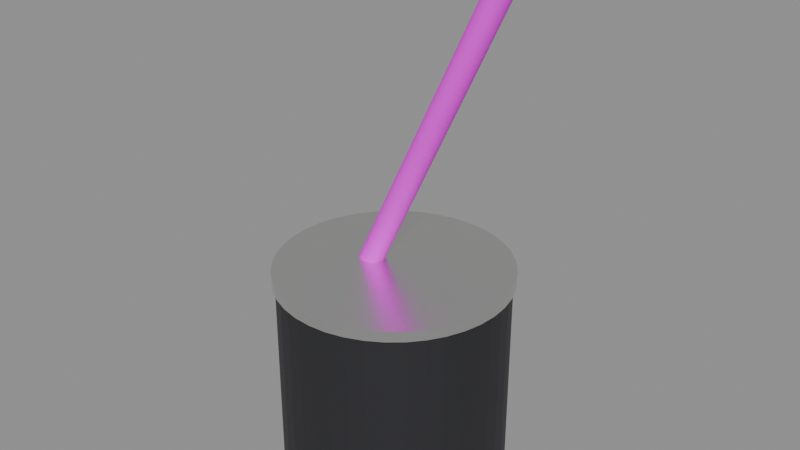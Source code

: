 # Source: nova-bucket-set.blend  (saved by Blender 5.1.30; exported with 4.5.12 LTS)
import bpy
from mathutils import Matrix  # noqa: F401  (used for matrix-valued properties, if any)

bpy.ops.wm.read_factory_settings(use_empty=True)
scene = bpy.context.scene
scene.name = 'Scene'

# ---- images (referenced by path relative to the original .blend; pixels are not part of the script)
import os
ASSET_DIR = os.environ.get("B2B_ASSET_DIR", "")  # directory of the original .blend (textures are referenced by path, not embedded)
HERE = os.path.dirname(os.path.abspath(__file__))  # packed textures are extracted next to this script under _unpacked/

def load_image(name, relpath, width, height, colorspace="sRGB"):
    """Load a texture the original file referenced (path relative to the .blend, or extracted next to this script)."""
    p = next((c for c in (os.path.join(HERE, relpath), os.path.join(ASSET_DIR, relpath)) if relpath and os.path.exists(c)), "")
    if p:
        img = bpy.data.images.load(p, check_existing=True)
        img.name = name
    else:  # same state as the original file: an image datablock whose file is absent (Cycles renders it pink)
        img = bpy.data.images.new(name, width, height)
        img.source = "FILE"
        img.filepath = "//" + (relpath or name)
    img.colorspace_settings.name = colorspace
    return img
img_espe_jpg = load_image('espe.jpg', 'espe.jpg', 1024, 1024, 'sRGB')

# ---- materials (node trees are filled in below, after node groups)
mat_slot_heater_black = bpy.data.materials.new('slot:heater_black')
mat_slot_metal = bpy.data.materials.new('slot:metal')
mat_slot_bench_wood = bpy.data.materials.new('slot:bench_wood')

# ---- material node trees
mat_slot_heater_black.use_nodes = True; mat_slot_heater_black.node_tree.nodes.clear()
_N = mat_slot_heater_black.node_tree.nodes; _L = mat_slot_heater_black.node_tree.links
n0 = _N.new('ShaderNodeBsdfPrincipled'); n0.name = 'Principled BSDF'; n0.location = (-200, 100)
n0.inputs[0].default_value = (0.03, 0.03, 0.035, 1.0)
n0.inputs[1].default_value = 0.25
n0.inputs[2].default_value = 0.55
n1 = _N.new('ShaderNodeOutputMaterial'); n1.name = 'Material Output'; n1.location = (200, 100)
_L.new(n0.outputs[0], n1.inputs[0])
n1.is_active_output = True
mat_slot_metal.use_nodes = True; mat_slot_metal.node_tree.nodes.clear()
_N = mat_slot_metal.node_tree.nodes; _L = mat_slot_metal.node_tree.links
n0 = _N.new('ShaderNodeBsdfPrincipled'); n0.name = 'Principled BSDF'; n0.location = (-200, 100)
n0.inputs[0].default_value = (0.78, 0.78, 0.77, 1.0)
n0.inputs[1].default_value = 1.0
n0.inputs[2].default_value = 0.32
n1 = _N.new('ShaderNodeOutputMaterial'); n1.name = 'Material Output'; n1.location = (200, 100)
_L.new(n0.outputs[0], n1.inputs[0])
n1.is_active_output = True
mat_slot_bench_wood.use_nodes = True; mat_slot_bench_wood.node_tree.nodes.clear()
_N = mat_slot_bench_wood.node_tree.nodes; _L = mat_slot_bench_wood.node_tree.links
n0 = _N.new('ShaderNodeBsdfPrincipled'); n0.name = 'Principled BSDF'; n0.location = (-200, 100)
n0.inputs[2].default_value = 0.6
n1 = _N.new('ShaderNodeOutputMaterial'); n1.name = 'Material Output'; n1.location = (200, 100)
n2 = _N.new('ShaderNodeTexImage'); n2.name = 'Image Texture'; n2.location = (0, 0)
n2.image = img_espe_jpg
_L.new(n0.outputs[0], n1.inputs[0])
_L.new(n2.outputs[0], n0.inputs[0])
n1.is_active_output = True

# ---- meshes
me_bucket = bpy.data.meshes.new('bucket')
me_bucket.from_pydata([(0.0, 0.105, -0.096), (0.0, 0.101, -0.1), (0.0, 0.101, -0.096), (0.0, 0.101, 0.1), (0.0, 0.105, 0.096), (0.0, 0.101, 0.096), (0.0158, 0.09974, -0.1), (0.01643, 0.1037, -0.096), (0.0158, 0.09974, -0.096), (0.0158, 0.09974, 0.1), (0.01643, 0.1037, 0.096), (0.0158, 0.09974, 0.096), (0.03121, 0.09604, -0.1), (0.03245, 0.09986, -0.096), (0.03121, 0.09604, -0.096), (0.03121, 0.09604, 0.1), (0.03245, 0.09986, 0.096), (0.03121, 0.09604, 0.096), (0.04585, 0.08998, -0.1), (0.04767, 0.09356, -0.096), (0.04585, 0.08998, -0.096), (0.04585, 0.08998, 0.1), (0.04767, 0.09356, 0.096), (0.04585, 0.08998, 0.096), (0.05936, 0.0817, -0.1), (0.06172, 0.08495, -0.096), (0.05936, 0.0817, -0.096), (0.05936, 0.0817, 0.1), (0.06172, 0.08495, 0.096), (0.05936, 0.0817, 0.096), (0.07141, 0.07141, -0.1), (0.07425, 0.07425, -0.096), (0.07141, 0.07141, -0.096), (0.07141, 0.07141, 0.1), (0.07425, 0.07425, 0.096), (0.07141, 0.07141, 0.096), (0.0817, 0.05936, -0.1), (0.08495, 0.06172, -0.096), (0.0817, 0.05936, -0.096), (0.0817, 0.05936, 0.1), (0.08495, 0.06172, 0.096), (0.0817, 0.05936, 0.096), (0.08998, 0.04585, -0.1), (0.09356, 0.04767, -0.096), (0.08998, 0.04585, -0.096), (0.08998, 0.04585, 0.1), (0.09356, 0.04767, 0.096), (0.08998, 0.04585, 0.096), (0.09604, 0.03121, -0.1), (0.09986, 0.03245, -0.096), (0.09604, 0.03121, -0.096), (0.09604, 0.03121, 0.1), (0.09986, 0.03245, 0.096), (0.09604, 0.03121, 0.096), (0.09974, 0.0158, -0.1), (0.1037, 0.01643, -0.096), (0.09974, 0.0158, -0.096), (0.09974, 0.0158, 0.1), (0.1037, 0.01643, 0.096), (0.09974, 0.0158, 0.096), (0.101, 0.0, -0.1), (0.105, 0.0, -0.096), (0.101, 0.0, -0.096), (0.101, 0.0, 0.1), (0.105, 0.0, 0.096), (0.101, 0.0, 0.096), (0.09974, -0.0158, -0.1), (0.1037, -0.01643, -0.096), (0.09974, -0.0158, -0.096), (0.09974, -0.0158, 0.1), (0.1037, -0.01643, 0.096), (0.09974, -0.0158, 0.096), (0.09604, -0.03121, -0.1), (0.09986, -0.03245, -0.096), (0.09604, -0.03121, -0.096), (0.09604, -0.03121, 0.1), (0.09986, -0.03245, 0.096), (0.09604, -0.03121, 0.096), (0.08998, -0.04585, -0.1), (0.09356, -0.04767, -0.096), (0.08998, -0.04585, -0.096), (0.08998, -0.04585, 0.1), (0.09356, -0.04767, 0.096), (0.08998, -0.04585, 0.096), (0.0817, -0.05936, -0.1), (0.08495, -0.06172, -0.096), (0.0817, -0.05936, -0.096), (0.0817, -0.05936, 0.1), (0.08495, -0.06172, 0.096), (0.0817, -0.05936, 0.096), (0.07141, -0.07141, -0.1), (0.07425, -0.07425, -0.096), (0.07141, -0.07141, -0.096), (0.07141, -0.07141, 0.1), (0.07425, -0.07425, 0.096), (0.07141, -0.07141, 0.096), (0.05936, -0.0817, -0.1), (0.06172, -0.08495, -0.096), (0.05936, -0.0817, -0.096), (0.05936, -0.0817, 0.1), (0.06172, -0.08495, 0.096), (0.05936, -0.0817, 0.096), (0.04585, -0.08998, -0.1), (0.04767, -0.09356, -0.096), (0.04585, -0.08998, -0.096), (0.04585, -0.08998, 0.1), (0.04767, -0.09356, 0.096), (0.04585, -0.08998, 0.096), (0.03121, -0.09604, -0.1), (0.03245, -0.09986, -0.096), (0.03121, -0.09604, -0.096), (0.03121, -0.09604, 0.1), (0.03245, -0.09986, 0.096), (0.03121, -0.09604, 0.096), (0.0158, -0.09974, -0.1), (0.01643, -0.1037, -0.096), (0.0158, -0.09974, -0.096), (0.0158, -0.09974, 0.1), (0.01643, -0.1037, 0.096), (0.0158, -0.09974, 0.096), (0.0, -0.101, -0.1), (0.0, -0.105, -0.096), (0.0, -0.101, -0.096), (0.0, -0.101, 0.1), (0.0, -0.105, 0.096), (0.0, -0.101, 0.096), (-0.0158, -0.09974, -0.1), (-0.01643, -0.1037, -0.096), (-0.0158, -0.09974, -0.096), (-0.0158, -0.09974, 0.1), (-0.01643, -0.1037, 0.096), (-0.0158, -0.09974, 0.096), (-0.03121, -0.09604, -0.1), (-0.03245, -0.09986, -0.096), (-0.03121, -0.09604, -0.096), (-0.03121, -0.09604, 0.1), (-0.03245, -0.09986, 0.096), (-0.03121, -0.09604, 0.096), (-0.04585, -0.08998, -0.1), (-0.04767, -0.09356, -0.096), (-0.04585, -0.08998, -0.096), (-0.04585, -0.08998, 0.1), (-0.04767, -0.09356, 0.096), (-0.04585, -0.08998, 0.096), (-0.05936, -0.0817, -0.1), (-0.06172, -0.08495, -0.096), (-0.05936, -0.0817, -0.096), (-0.05936, -0.0817, 0.1), (-0.06172, -0.08495, 0.096), (-0.05936, -0.0817, 0.096), (-0.07141, -0.07141, -0.1), (-0.07425, -0.07425, -0.096), (-0.07141, -0.07141, -0.096), (-0.07141, -0.07141, 0.1), (-0.07425, -0.07425, 0.096), (-0.07141, -0.07141, 0.096), (-0.0817, -0.05936, -0.1), (-0.08495, -0.06172, -0.096), (-0.0817, -0.05936, -0.096), (-0.0817, -0.05936, 0.1), (-0.08495, -0.06172, 0.096), (-0.0817, -0.05936, 0.096), (-0.08998, -0.04585, -0.1), (-0.09356, -0.04767, -0.096), (-0.08998, -0.04585, -0.096), (-0.08998, -0.04585, 0.1), (-0.09356, -0.04767, 0.096), (-0.08998, -0.04585, 0.096), (-0.09604, -0.03121, -0.1), (-0.09986, -0.03245, -0.096), (-0.09604, -0.03121, -0.096), (-0.09604, -0.03121, 0.1), (-0.09986, -0.03245, 0.096), (-0.09604, -0.03121, 0.096), (-0.09974, -0.0158, -0.1), (-0.1037, -0.01643, -0.096), (-0.09974, -0.0158, -0.096), (-0.09974, -0.0158, 0.1), (-0.1037, -0.01643, 0.096), (-0.09974, -0.0158, 0.096), (-0.101, 0.0, -0.1), (-0.105, 0.0, -0.096), (-0.101, 0.0, -0.096), (-0.101, 0.0, 0.1), (-0.105, 0.0, 0.096), (-0.101, 0.0, 0.096), (-0.09974, 0.0158, -0.1), (-0.1037, 0.01643, -0.096), (-0.09974, 0.0158, -0.096), (-0.09974, 0.0158, 0.1), (-0.1037, 0.01643, 0.096), (-0.09974, 0.0158, 0.096), (-0.09604, 0.03121, -0.1), (-0.09986, 0.03245, -0.096), (-0.09604, 0.03121, -0.096), (-0.09604, 0.03121, 0.1), (-0.09986, 0.03245, 0.096), (-0.09604, 0.03121, 0.096), (-0.08998, 0.04585, -0.1), (-0.09356, 0.04767, -0.096), (-0.08998, 0.04585, -0.096), (-0.08998, 0.04585, 0.1), (-0.09356, 0.04767, 0.096), (-0.08998, 0.04585, 0.096), (-0.0817, 0.05936, -0.1), (-0.08495, 0.06172, -0.096), (-0.0817, 0.05936, -0.096), (-0.0817, 0.05936, 0.1), (-0.08495, 0.06172, 0.096), (-0.0817, 0.05936, 0.096), (-0.07141, 0.07141, -0.1), (-0.07425, 0.07425, -0.096), (-0.07141, 0.07141, -0.096), (-0.07141, 0.07141, 0.1), (-0.07425, 0.07425, 0.096), (-0.07141, 0.07141, 0.096), (-0.05936, 0.0817, -0.1), (-0.06172, 0.08495, -0.096), (-0.05936, 0.0817, -0.096), (-0.05936, 0.0817, 0.1), (-0.06172, 0.08495, 0.096), (-0.05936, 0.0817, 0.096), (-0.04585, 0.08998, -0.1), (-0.04767, 0.09356, -0.096), (-0.04585, 0.08998, -0.096), (-0.04585, 0.08998, 0.1), (-0.04767, 0.09356, 0.096), (-0.04585, 0.08998, 0.096), (-0.03121, 0.09604, -0.1), (-0.03245, 0.09986, -0.096), (-0.03121, 0.09604, -0.096), (-0.03121, 0.09604, 0.1), (-0.03245, 0.09986, 0.096), (-0.03121, 0.09604, 0.096), (-0.0158, 0.09974, -0.1), (-0.01643, 0.1037, -0.096), (-0.0158, 0.09974, -0.096), (-0.0158, 0.09974, 0.1), (-0.01643, 0.1037, 0.096), (-0.0158, 0.09974, 0.096)], [], [(116, 122, 120, 114), (64, 58, 59, 65), (124, 118, 119, 125), (56, 62, 60, 54), (119, 113, 111, 117), (55, 61, 62, 56), (118, 112, 113, 119), (59, 53, 51, 57), (110, 116, 114, 108), (58, 52, 53, 59), (109, 115, 116, 110), (50, 56, 54, 48), (113, 107, 105, 111), (49, 55, 56, 50), (112, 106, 107, 113), (53, 47, 45, 51), (104, 110, 108, 102), (52, 46, 47, 53), (103, 109, 110, 104), (44, 50, 48, 42), (107, 101, 99, 105), (43, 49, 50, 44), (106, 100, 101, 107), (47, 41, 39, 45), (98, 104, 102, 96), (46, 40, 41, 47), (97, 103, 104, 98), (38, 44, 42, 36), (101, 95, 93, 99), (37, 43, 44, 38), (100, 94, 95, 101), (41, 35, 33, 39), (92, 98, 96, 90), (40, 34, 35, 41), (91, 97, 98, 92), (32, 38, 36, 30), (95, 89, 87, 93), (31, 37, 38, 32), (94, 88, 89, 95), (35, 29, 27, 33), (86, 92, 90, 84), (34, 28, 29, 35), (85, 91, 92, 86), (26, 32, 30, 24), (89, 83, 81, 87), (25, 31, 32, 26), (88, 82, 83, 89), (29, 23, 21, 27), (80, 86, 84, 78), (28, 22, 23, 29), (79, 85, 86, 80), (20, 26, 24, 18), (83, 77, 75, 81), (19, 25, 26, 20), (82, 76, 77, 83), (23, 17, 15, 21), (74, 80, 78, 72), (22, 16, 17, 23), (73, 79, 80, 74), (14, 20, 18, 12), (77, 71, 69, 75), (13, 19, 20, 14), (76, 70, 71, 77), (17, 11, 9, 15), (68, 74, 72, 66), (16, 10, 11, 17), (67, 73, 74, 68), (8, 14, 12, 6), (71, 65, 63, 69), (7, 13, 14, 8), (70, 64, 65, 71), (11, 5, 3, 9), (62, 68, 66, 60), (10, 4, 5, 11), (61, 67, 68, 62), (2, 8, 6, 1), (0, 7, 8, 2), (115, 121, 122, 116), (65, 59, 57, 63), (125, 119, 117, 123), (121, 127, 128, 122), (122, 128, 126, 120), (130, 124, 125, 131), (131, 125, 123, 129), (127, 133, 134, 128), (128, 134, 132, 126), (136, 130, 131, 137), (137, 131, 129, 135), (133, 139, 140, 134), (134, 140, 138, 132), (142, 136, 137, 143), (143, 137, 135, 141), (139, 145, 146, 140), (140, 146, 144, 138), (148, 142, 143, 149), (149, 143, 141, 147), (145, 151, 152, 146), (146, 152, 150, 144), (154, 148, 149, 155), (155, 149, 147, 153), (151, 157, 158, 152), (152, 158, 156, 150), (160, 154, 155, 161), (161, 155, 153, 159), (157, 163, 164, 158), (158, 164, 162, 156), (166, 160, 161, 167), (167, 161, 159, 165), (163, 169, 170, 164), (164, 170, 168, 162), (172, 166, 167, 173), (173, 167, 165, 171), (169, 175, 176, 170), (170, 176, 174, 168), (178, 172, 173, 179), (179, 173, 171, 177), (175, 181, 182, 176), (176, 182, 180, 174), (184, 178, 179, 185), (185, 179, 177, 183), (181, 187, 188, 182), (182, 188, 186, 180), (190, 184, 185, 191), (191, 185, 183, 189), (187, 193, 194, 188), (188, 194, 192, 186), (196, 190, 191, 197), (197, 191, 189, 195), (193, 199, 200, 194), (194, 200, 198, 192), (202, 196, 197, 203), (203, 197, 195, 201), (199, 205, 206, 200), (200, 206, 204, 198), (208, 202, 203, 209), (209, 203, 201, 207), (205, 211, 212, 206), (206, 212, 210, 204), (214, 208, 209, 215), (215, 209, 207, 213), (211, 217, 218, 212), (212, 218, 216, 210), (220, 214, 215, 221), (221, 215, 213, 219), (217, 223, 224, 218), (218, 224, 222, 216), (226, 220, 221, 227), (227, 221, 219, 225), (223, 229, 230, 224), (224, 230, 228, 222), (232, 226, 227, 233), (233, 227, 225, 231), (229, 235, 236, 230), (230, 236, 234, 228), (238, 232, 233, 239), (239, 233, 231, 237), (235, 0, 2, 236), (236, 2, 1, 234), (4, 238, 239, 5), (5, 239, 237, 3), (1, 6, 12, 18, 24, 30, 36, 42, 48, 54, 60, 66, 72, 78, 84, 90, 96, 102, 108, 114, 120, 126, 132, 138, 144, 150, 156, 162, 168, 174, 180, 186, 192, 198, 204, 210, 216, 222, 228, 234), (0, 4, 10, 7), (235, 238, 4, 0), (9, 3, 237, 231, 225, 219, 213, 207, 201, 195, 189, 183, 177, 171, 165, 159, 153, 147, 141, 135, 129, 123, 117, 111, 105, 99, 93, 87, 81, 75, 69, 63, 57, 51, 45, 39, 33, 27, 21, 15), (7, 10, 16, 13), (13, 16, 22, 19), (19, 22, 28, 25), (25, 28, 34, 31), (31, 34, 40, 37), (37, 40, 46, 43), (43, 46, 52, 49), (49, 52, 58, 55), (55, 58, 64, 61), (61, 64, 70, 67), (67, 70, 76, 73), (73, 76, 82, 79), (79, 82, 88, 85), (85, 88, 94, 91), (91, 94, 100, 97), (97, 100, 106, 103), (103, 106, 112, 109), (109, 112, 118, 115), (115, 118, 124, 121), (121, 124, 130, 127), (127, 130, 136, 133), (133, 136, 142, 139), (139, 142, 148, 145), (145, 148, 154, 151), (151, 154, 160, 157), (157, 160, 166, 163), (163, 166, 172, 169), (169, 172, 178, 175), (175, 178, 184, 181), (181, 184, 190, 187), (187, 190, 196, 193), (193, 196, 202, 199), (199, 202, 208, 205), (205, 208, 214, 211), (211, 214, 220, 217), (217, 220, 226, 223), (223, 226, 232, 229), (229, 232, 238, 235)])
_uv = me_bucket.uv_layers.new(name='Float2')
_uv.uv.foreach_set('vector', [0.0158, -0.096, 0.0, -0.096, 0.0, -0.1, 0.0158, -0.1, 0.105, 0.0, 0.1037, 0.01643, 0.09974, 0.0158, 0.101, 0.0, 0.0, -0.105, 0.01643, -0.1037, 0.0158, -0.09974, 0.0, -0.101, 0.0158, -0.096, 0.0, -0.096, 0.0, -0.1, 0.0158, -0.1, 0.0158, 0.096, 0.03121, 0.096, 0.03121, 0.1, 0.0158, 0.1, 0.1037, 0.01643, 0.105, 0.0, 0.101, 0.0, 0.09974, 0.0158, 0.01643, -0.1037, 0.03245, -0.09986, 0.03121, -0.09604, 0.0158, -0.09974, 0.0158, 0.096, 0.03121, 0.096, 0.03121, 0.1, 0.0158, 0.1, 0.03121, -0.096, 0.0158, -0.096, 0.0158, -0.1, 0.03121, -0.1, 0.1037, 0.01643, 0.09986, 0.03245, 0.09604, 0.03121, 0.09974, 0.0158, 0.03245, -0.09986, 0.01643, -0.1037, 0.0158, -0.09974, 0.03121, -0.09604, 0.03121, -0.096, 0.0158, -0.096, 0.0158, -0.1, 0.03121, -0.1, 0.03121, 0.096, 0.04585, 0.096, 0.04585, 0.1, 0.03121, 0.1, 0.09986, 0.03245, 0.1037, 0.01643, 0.09974, 0.0158, 0.09604, 0.03121, 0.03245, -0.09986, 0.04767, -0.09356, 0.04585, -0.08998, 0.03121, -0.09604, 0.03121, 0.096, 0.04585, 0.096, 0.04585, 0.1, 0.03121, 0.1, 0.04585, -0.096, 0.03121, -0.096, 0.03121, -0.1, 0.04585, -0.1, 0.09986, 0.03245, 0.09356, 0.04767, 0.08998, 0.04585, 0.09604, 0.03121, 0.04767, -0.09356, 0.03245, -0.09986, 0.03121, -0.09604, 0.04585, -0.08998, 0.04585, -0.096, 0.03121, -0.096, 0.03121, -0.1, 0.04585, -0.1, 0.04585, 0.096, 0.05936, 0.096, 0.05936, 0.1, 0.04585, 0.1, 0.09356, 0.04767, 0.09986, 0.03245, 0.09604, 0.03121, 0.08998, 0.04585, 0.04767, -0.09356, 0.06172, -0.08495, 0.05936, -0.0817, 0.04585, -0.08998, 0.04585, 0.096, 0.05936, 0.096, 0.05936, 0.1, 0.04585, 0.1, 0.05936, -0.096, 0.04585, -0.096, 0.04585, -0.1, 0.05936, -0.1, 0.09356, 0.04767, 0.08495, 0.06172, 0.0817, 0.05936, 0.08998, 0.04585, 0.06172, -0.08495, 0.04767, -0.09356, 0.04585, -0.08998, 0.05936, -0.0817, 0.05936, -0.096, 0.04585, -0.096, 0.04585, -0.1, 0.05936, -0.1, 0.05936, 0.096, 0.07141, 0.096, 0.07141, 0.1, 0.05936, 0.1, 0.08495, 0.06172, 0.09356, 0.04767, 0.08998, 0.04585, 0.0817, 0.05936, 0.06172, -0.08495, 0.07425, -0.07425, 0.07141, -0.07141, 0.05936, -0.0817, 0.05936, 0.096, 0.07141, 0.096, 0.07141, 0.1, 0.05936, 0.1, 0.07141, -0.096, 0.05936, -0.096, 0.05936, -0.1, 0.07141, -0.1, 0.08495, 0.06172, 0.07425, 0.07425, 0.07141, 0.07141, 0.0817, 0.05936, 0.07425, -0.07425, 0.06172, -0.08495, 0.05936, -0.0817, 0.07141, -0.07141, 0.07141, -0.096, 0.05936, -0.096, 0.05936, -0.1, 0.07141, -0.1, -0.07141, 0.096, -0.05936, 0.096, -0.05936, 0.1, -0.07141, 0.1, 0.07425, 0.07425, 0.08495, 0.06172, 0.0817, 0.05936, 0.07141, 0.07141, 0.07425, -0.07425, 0.08495, -0.06172, 0.0817, -0.05936, 0.07141, -0.07141, 0.07141, 0.096, 0.05936, 0.096, 0.05936, 0.1, 0.07141, 0.1, -0.05936, -0.096, -0.07141, -0.096, -0.07141, -0.1, -0.05936, -0.1, 0.07425, 0.07425, 0.06172, 0.08495, 0.05936, 0.0817, 0.07141, 0.07141, 0.08495, -0.06172, 0.07425, -0.07425, 0.07141, -0.07141, 0.0817, -0.05936, 0.05936, -0.096, 0.07141, -0.096, 0.07141, -0.1, 0.05936, -0.1, -0.05936, 0.096, -0.04585, 0.096, -0.04585, 0.1, -0.05936, 0.1, 0.06172, 0.08495, 0.07425, 0.07425, 0.07141, 0.07141, 0.05936, 0.0817, 0.08495, -0.06172, 0.09356, -0.04767, 0.08998, -0.04585, 0.0817, -0.05936, 0.05936, 0.096, 0.04585, 0.096, 0.04585, 0.1, 0.05936, 0.1, -0.04585, -0.096, -0.05936, -0.096, -0.05936, -0.1, -0.04585, -0.1, 0.06172, 0.08495, 0.04767, 0.09356, 0.04585, 0.08998, 0.05936, 0.0817, 0.09356, -0.04767, 0.08495, -0.06172, 0.0817, -0.05936, 0.08998, -0.04585, 0.04585, -0.096, 0.05936, -0.096, 0.05936, -0.1, 0.04585, -0.1, -0.04585, 0.096, -0.03121, 0.096, -0.03121, 0.1, -0.04585, 0.1, 0.04767, 0.09356, 0.06172, 0.08495, 0.05936, 0.0817, 0.04585, 0.08998, 0.09356, -0.04767, 0.09986, -0.03245, 0.09604, -0.03121, 0.08998, -0.04585, 0.04585, 0.096, 0.03121, 0.096, 0.03121, 0.1, 0.04585, 0.1, -0.03121, -0.096, -0.04585, -0.096, -0.04585, -0.1, -0.03121, -0.1, 0.04767, 0.09356, 0.03245, 0.09986, 0.03121, 0.09604, 0.04585, 0.08998, 0.09986, -0.03245, 0.09356, -0.04767, 0.08998, -0.04585, 0.09604, -0.03121, 0.03121, -0.096, 0.04585, -0.096, 0.04585, -0.1, 0.03121, -0.1, -0.03121, 0.096, -0.0158, 0.096, -0.0158, 0.1, -0.03121, 0.1, 0.03245, 0.09986, 0.04767, 0.09356, 0.04585, 0.08998, 0.03121, 0.09604, 0.09986, -0.03245, 0.1037, -0.01643, 0.09974, -0.0158, 0.09604, -0.03121, 0.03121, 0.096, 0.0158, 0.096, 0.0158, 0.1, 0.03121, 0.1, -0.0158, -0.096, -0.03121, -0.096, -0.03121, -0.1, -0.0158, -0.1, 0.03245, 0.09986, 0.01643, 0.1037, 0.0158, 0.09974, 0.03121, 0.09604, 0.1037, -0.01643, 0.09986, -0.03245, 0.09604, -0.03121, 0.09974, -0.0158, 0.0158, -0.096, 0.03121, -0.096, 0.03121, -0.1, 0.0158, -0.1, -0.0158, 0.096, 0.0, 0.096, 0.0, 0.1, -0.0158, 0.1, 0.01643, 0.1037, 0.03245, 0.09986, 0.03121, 0.09604, 0.0158, 0.09974, 0.1037, -0.01643, 0.105, 0.0, 0.101, 0.0, 0.09974, -0.0158, 0.0158, 0.096, 0.0, 0.096, 0.0, 0.1, 0.0158, 0.1, 0.0, -0.096, -0.0158, -0.096, -0.0158, -0.1, 0.0, -0.1, 0.01643, 0.1037, 0.0, 0.105, 0.0, 0.101, 0.0158, 0.09974, 0.105, 0.0, 0.1037, -0.01643, 0.09974, -0.0158, 0.101, 0.0, 0.0, -0.096, 0.0158, -0.096, 0.0158, -0.1, 0.0, -0.1, 0.0, 0.105, 0.01643, 0.1037, 0.0158, 0.09974, 0.0, 0.101, 0.01643, -0.1037, 0.0, -0.105, 0.0, -0.101, 0.0158, -0.09974, 0.0, 0.096, 0.0158, 0.096, 0.0158, 0.1, 0.0, 0.1, 0.0, 0.096, 0.0158, 0.096, 0.0158, 0.1, 0.0, 0.1, 0.0, -0.105, -0.01643, -0.1037, -0.0158, -0.09974, 0.0, -0.101, 0.0, -0.096, -0.0158, -0.096, -0.0158, -0.1, 0.0, -0.1, -0.01643, -0.1037, 0.0, -0.105, 0.0, -0.101, -0.0158, -0.09974, -0.0158, 0.096, 0.0, 0.096, 0.0, 0.1, -0.0158, 0.1, -0.01643, -0.1037, -0.03245, -0.09986, -0.03121, -0.09604, -0.0158, -0.09974, -0.0158, -0.096, -0.03121, -0.096, -0.03121, -0.1, -0.0158, -0.1, -0.03245, -0.09986, -0.01643, -0.1037, -0.0158, -0.09974, -0.03121, -0.09604, -0.03121, 0.096, -0.0158, 0.096, -0.0158, 0.1, -0.03121, 0.1, -0.03245, -0.09986, -0.04767, -0.09356, -0.04585, -0.08998, -0.03121, -0.09604, -0.03121, -0.096, -0.04585, -0.096, -0.04585, -0.1, -0.03121, -0.1, -0.04767, -0.09356, -0.03245, -0.09986, -0.03121, -0.09604, -0.04585, -0.08998, -0.04585, 0.096, -0.03121, 0.096, -0.03121, 0.1, -0.04585, 0.1, -0.04767, -0.09356, -0.06172, -0.08495, -0.05936, -0.0817, -0.04585, -0.08998, -0.04585, -0.096, -0.05936, -0.096, -0.05936, -0.1, -0.04585, -0.1, -0.06172, -0.08495, -0.04767, -0.09356, -0.04585, -0.08998, -0.05936, -0.0817, -0.05936, 0.096, -0.04585, 0.096, -0.04585, 0.1, -0.05936, 0.1, -0.06172, -0.08495, -0.07425, -0.07425, -0.07141, -0.07141, -0.05936, -0.0817, -0.05936, -0.096, -0.07141, -0.096, -0.07141, -0.1, -0.05936, -0.1, -0.07425, -0.07425, -0.06172, -0.08495, -0.05936, -0.0817, -0.07141, -0.07141, -0.07141, 0.096, -0.05936, 0.096, -0.05936, 0.1, -0.07141, 0.1, -0.07425, -0.07425, -0.08495, -0.06172, -0.0817, -0.05936, -0.07141, -0.07141, -0.07141, -0.096, -0.05936, -0.096, -0.05936, -0.1, -0.07141, -0.1, -0.08495, -0.06172, -0.07425, -0.07425, -0.07141, -0.07141, -0.0817, -0.05936, -0.05936, 0.096, -0.07141, 0.096, -0.07141, 0.1, -0.05936, 0.1, -0.08495, -0.06172, -0.09356, -0.04767, -0.08998, -0.04585, -0.0817, -0.05936, -0.05936, -0.096, -0.04585, -0.096, -0.04585, -0.1, -0.05936, -0.1, -0.09356, -0.04767, -0.08495, -0.06172, -0.0817, -0.05936, -0.08998, -0.04585, -0.04585, 0.096, -0.05936, 0.096, -0.05936, 0.1, -0.04585, 0.1, -0.09356, -0.04767, -0.09986, -0.03245, -0.09604, -0.03121, -0.08998, -0.04585, -0.04585, -0.096, -0.03121, -0.096, -0.03121, -0.1, -0.04585, -0.1, -0.09986, -0.03245, -0.09356, -0.04767, -0.08998, -0.04585, -0.09604, -0.03121, -0.03121, 0.096, -0.04585, 0.096, -0.04585, 0.1, -0.03121, 0.1, -0.09986, -0.03245, -0.1037, -0.01643, -0.09974, -0.0158, -0.09604, -0.03121, -0.03121, -0.096, -0.0158, -0.096, -0.0158, -0.1, -0.03121, -0.1, -0.1037, -0.01643, -0.09986, -0.03245, -0.09604, -0.03121, -0.09974, -0.0158, -0.0158, 0.096, -0.03121, 0.096, -0.03121, 0.1, -0.0158, 0.1, -0.1037, -0.01643, -0.105, 0.0, -0.101, 0.0, -0.09974, -0.0158, -0.0158, -0.096, 0.0, -0.096, 0.0, -0.1, -0.0158, -0.1, -0.105, 0.0, -0.1037, -0.01643, -0.09974, -0.0158, -0.101, 0.0, 0.0, 0.096, -0.0158, 0.096, -0.0158, 0.1, 0.0, 0.1, -0.105, 0.0, -0.1037, 0.01643, -0.09974, 0.0158, -0.101, 0.0, 0.0, -0.096, 0.0158, -0.096, 0.0158, -0.1, 0.0, -0.1, -0.1037, 0.01643, -0.105, 0.0, -0.101, 0.0, -0.09974, 0.0158, 0.0158, 0.096, 0.0, 0.096, 0.0, 0.1, 0.0158, 0.1, -0.1037, 0.01643, -0.09986, 0.03245, -0.09604, 0.03121, -0.09974, 0.0158, 0.0158, -0.096, 0.03121, -0.096, 0.03121, -0.1, 0.0158, -0.1, -0.09986, 0.03245, -0.1037, 0.01643, -0.09974, 0.0158, -0.09604, 0.03121, 0.03121, 0.096, 0.0158, 0.096, 0.0158, 0.1, 0.03121, 0.1, -0.09986, 0.03245, -0.09356, 0.04767, -0.08998, 0.04585, -0.09604, 0.03121, 0.03121, -0.096, 0.04585, -0.096, 0.04585, -0.1, 0.03121, -0.1, -0.09356, 0.04767, -0.09986, 0.03245, -0.09604, 0.03121, -0.08998, 0.04585, 0.04585, 0.096, 0.03121, 0.096, 0.03121, 0.1, 0.04585, 0.1, -0.09356, 0.04767, -0.08495, 0.06172, -0.0817, 0.05936, -0.08998, 0.04585, 0.04585, -0.096, 0.05936, -0.096, 0.05936, -0.1, 0.04585, -0.1, -0.08495, 0.06172, -0.09356, 0.04767, -0.08998, 0.04585, -0.0817, 0.05936, 0.05936, 0.096, 0.04585, 0.096, 0.04585, 0.1, 0.05936, 0.1, -0.08495, 0.06172, -0.07425, 0.07425, -0.07141, 0.07141, -0.0817, 0.05936, 0.05936, -0.096, 0.07141, -0.096, 0.07141, -0.1, 0.05936, -0.1, -0.07425, 0.07425, -0.08495, 0.06172, -0.0817, 0.05936, -0.07141, 0.07141, 0.07141, 0.096, 0.05936, 0.096, 0.05936, 0.1, 0.07141, 0.1, -0.07425, 0.07425, -0.06172, 0.08495, -0.05936, 0.0817, -0.07141, 0.07141, -0.07141, -0.096, -0.05936, -0.096, -0.05936, -0.1, -0.07141, -0.1, -0.06172, 0.08495, -0.07425, 0.07425, -0.07141, 0.07141, -0.05936, 0.0817, -0.05936, 0.096, -0.07141, 0.096, -0.07141, 0.1, -0.05936, 0.1, -0.06172, 0.08495, -0.04767, 0.09356, -0.04585, 0.08998, -0.05936, 0.0817, -0.05936, -0.096, -0.04585, -0.096, -0.04585, -0.1, -0.05936, -0.1, -0.04767, 0.09356, -0.06172, 0.08495, -0.05936, 0.0817, -0.04585, 0.08998, -0.04585, 0.096, -0.05936, 0.096, -0.05936, 0.1, -0.04585, 0.1, -0.04767, 0.09356, -0.03245, 0.09986, -0.03121, 0.09604, -0.04585, 0.08998, -0.04585, -0.096, -0.03121, -0.096, -0.03121, -0.1, -0.04585, -0.1, -0.03245, 0.09986, -0.04767, 0.09356, -0.04585, 0.08998, -0.03121, 0.09604, -0.03121, 0.096, -0.04585, 0.096, -0.04585, 0.1, -0.03121, 0.1, -0.03245, 0.09986, -0.01643, 0.1037, -0.0158, 0.09974, -0.03121, 0.09604, -0.03121, -0.096, -0.0158, -0.096, -0.0158, -0.1, -0.03121, -0.1, -0.01643, 0.1037, -0.03245, 0.09986, -0.03121, 0.09604, -0.0158, 0.09974, -0.0158, 0.096, -0.03121, 0.096, -0.03121, 0.1, -0.0158, 0.1, -0.01643, 0.1037, 0.0, 0.105, 0.0, 0.101, -0.0158, 0.09974, -0.0158, -0.096, 0.0, -0.096, 0.0, -0.1, -0.0158, -0.1, 0.0, 0.105, -0.01643, 0.1037, -0.0158, 0.09974, 0.0, 0.101, 0.0, 0.096, -0.0158, 0.096, -0.0158, 0.1, 0.0, 0.1, 0.0, 0.101, 0.0158, 0.09974, 0.03121, 0.09604, 0.04585, 0.08998, 0.05936, 0.0817, 0.07141, 0.07141, 0.0817, 0.05936, 0.08998, 0.04585, 0.09604, 0.03121, 0.09974, 0.0158, 0.101, 0.0, 0.09974, -0.0158, 0.09604, -0.03121, 0.08998, -0.04585, 0.0817, -0.05936, 0.07141, -0.07141, 0.05936, -0.0817, 0.04585, -0.08998, 0.03121, -0.09604, 0.0158, -0.09974, 0.0, -0.101, -0.0158, -0.09974, -0.03121, -0.09604, -0.04585, -0.08998, -0.05936, -0.0817, -0.07141, -0.07141, -0.0817, -0.05936, -0.08998, -0.04585, -0.09604, -0.03121, -0.09974, -0.0158, -0.101, 0.0, -0.09974, 0.0158, -0.09604, 0.03121, -0.08998, 0.04585, -0.0817, 0.05936, -0.07141, 0.07141, -0.05936, 0.0817, -0.04585, 0.08998, -0.03121, 0.09604, -0.0158, 0.09974, 0.0, -0.096, 0.0, 0.096, 0.01643, 0.096, 0.01643, -0.096, -0.01643, -0.096, -0.01643, 0.096, 0.0, 0.096, 0.0, -0.096, 0.0158, 0.09974, 0.0, 0.101, -0.0158, 0.09974, -0.03121, 0.09604, -0.04585, 0.08998, -0.05936, 0.0817, -0.07141, 0.07141, -0.0817, 0.05936, -0.08998, 0.04585, -0.09604, 0.03121, -0.09974, 0.0158, -0.101, 0.0, -0.09974, -0.0158, -0.09604, -0.03121, -0.08998, -0.04585, -0.0817, -0.05936, -0.07141, -0.07141, -0.05936, -0.0817, -0.04585, -0.08998, -0.03121, -0.09604, -0.0158, -0.09974, 0.0, -0.101, 0.0158, -0.09974, 0.03121, -0.09604, 0.04585, -0.08998, 0.05936, -0.0817, 0.07141, -0.07141, 0.0817, -0.05936, 0.08998, -0.04585, 0.09604, -0.03121, 0.09974, -0.0158, 0.101, 0.0, 0.09974, 0.0158, 0.09604, 0.03121, 0.08998, 0.04585, 0.0817, 0.05936, 0.07141, 0.07141, 0.05936, 0.0817, 0.04585, 0.08998, 0.03121, 0.09604, 0.01643, -0.096, 0.01643, 0.096, 0.03245, 0.096, 0.03245, -0.096, 0.03245, -0.096, 0.03245, 0.096, 0.04767, 0.096, 0.04767, -0.096, 0.04767, -0.096, 0.04767, 0.096, 0.06172, 0.096, 0.06172, -0.096, 0.06172, -0.096, 0.06172, 0.096, 0.07425, 0.096, 0.07425, -0.096, 0.07425, -0.096, 0.07425, 0.096, 0.06172, 0.096, 0.06172, -0.096, 0.06172, -0.096, 0.06172, 0.096, 0.04767, 0.096, 0.04767, -0.096, 0.04767, -0.096, 0.04767, 0.096, 0.03245, 0.096, 0.03245, -0.096, 0.03245, -0.096, 0.03245, 0.096, 0.01643, 0.096, 0.01643, -0.096, 0.01643, -0.096, 0.01643, 0.096, 0.0, 0.096, 0.0, -0.096, 0.0, -0.096, 0.0, 0.096, -0.01643, 0.096, -0.01643, -0.096, -0.01643, -0.096, -0.01643, 0.096, -0.03245, 0.096, -0.03245, -0.096, -0.03245, -0.096, -0.03245, 0.096, -0.04767, 0.096, -0.04767, -0.096, -0.04767, -0.096, -0.04767, 0.096, -0.06172, 0.096, -0.06172, -0.096, -0.06172, -0.096, -0.06172, 0.096, -0.07425, 0.096, -0.07425, -0.096, 0.07425, -0.096, 0.07425, 0.096, 0.06172, 0.096, 0.06172, -0.096, 0.06172, -0.096, 0.06172, 0.096, 0.04767, 0.096, 0.04767, -0.096, 0.04767, -0.096, 0.04767, 0.096, 0.03245, 0.096, 0.03245, -0.096, 0.03245, -0.096, 0.03245, 0.096, 0.01643, 0.096, 0.01643, -0.096, 0.01643, -0.096, 0.01643, 0.096, 0.0, 0.096, 0.0, -0.096, 0.0, -0.096, 0.0, 0.096, -0.01643, 0.096, -0.01643, -0.096, -0.01643, -0.096, -0.01643, 0.096, -0.03245, 0.096, -0.03245, -0.096, -0.03245, -0.096, -0.03245, 0.096, -0.04767, 0.096, -0.04767, -0.096, -0.04767, -0.096, -0.04767, 0.096, -0.06172, 0.096, -0.06172, -0.096, -0.06172, -0.096, -0.06172, 0.096, -0.07425, 0.096, -0.07425, -0.096, -0.07425, -0.096, -0.07425, 0.096, -0.06172, 0.096, -0.06172, -0.096, -0.06172, -0.096, -0.06172, 0.096, -0.04767, 0.096, -0.04767, -0.096, -0.04767, -0.096, -0.04767, 0.096, -0.03245, 0.096, -0.03245, -0.096, -0.03245, -0.096, -0.03245, 0.096, -0.01643, 0.096, -0.01643, -0.096, -0.01643, -0.096, -0.01643, 0.096, 0.0, 0.096, 0.0, -0.096, 0.0, -0.096, 0.0, 0.096, 0.01643, 0.096, 0.01643, -0.096, 0.01643, -0.096, 0.01643, 0.096, 0.03245, 0.096, 0.03245, -0.096, 0.03245, -0.096, 0.03245, 0.096, 0.04767, 0.096, 0.04767, -0.096, 0.04767, -0.096, 0.04767, 0.096, 0.06172, 0.096, 0.06172, -0.096, 0.06172, -0.096, 0.06172, 0.096, 0.07425, 0.096, 0.07425, -0.096, -0.07425, -0.096, -0.07425, 0.096, -0.06172, 0.096, -0.06172, -0.096, -0.06172, -0.096, -0.06172, 0.096, -0.04767, 0.096, -0.04767, -0.096, -0.04767, -0.096, -0.04767, 0.096, -0.03245, 0.096, -0.03245, -0.096, -0.03245, -0.096, -0.03245, 0.096, -0.01643, 0.096, -0.01643, -0.096])
me_bucket.materials.append(mat_slot_heater_black)
me_bucket.update()
me_bucket_rim = bpy.data.meshes.new('bucket_rim')
me_bucket_rim.from_pydata([(0.0, 0.108, -0.005), (0.0, 0.108, 0.005), (0.01689, 0.1067, -0.005), (0.01689, 0.1067, 0.005), (0.03337, 0.1027, -0.005), (0.03337, 0.1027, 0.005), (0.04903, 0.09623, -0.005), (0.04903, 0.09623, 0.005), (0.06348, 0.08737, -0.005), (0.06348, 0.08737, 0.005), (0.07637, 0.07637, -0.005), (0.07637, 0.07637, 0.005), (0.08737, 0.06348, -0.005), (0.08737, 0.06348, 0.005), (0.09623, 0.04903, -0.005), (0.09623, 0.04903, 0.005), (0.1027, 0.03337, -0.005), (0.1027, 0.03337, 0.005), (0.1067, 0.01689, -0.005), (0.1067, 0.01689, 0.005), (0.108, 0.0, -0.005), (0.108, 0.0, 0.005), (0.1067, -0.01689, -0.005), (0.1067, -0.01689, 0.005), (0.1027, -0.03337, -0.005), (0.1027, -0.03337, 0.005), (0.09623, -0.04903, -0.005), (0.09623, -0.04903, 0.005), (0.08737, -0.06348, -0.005), (0.08737, -0.06348, 0.005), (0.07637, -0.07637, -0.005), (0.07637, -0.07637, 0.005), (0.06348, -0.08737, -0.005), (0.06348, -0.08737, 0.005), (0.04903, -0.09623, -0.005), (0.04903, -0.09623, 0.005), (0.03337, -0.1027, -0.005), (0.03337, -0.1027, 0.005), (0.01689, -0.1067, -0.005), (0.01689, -0.1067, 0.005), (0.0, -0.108, -0.005), (0.0, -0.108, 0.005), (-0.01689, -0.1067, -0.005), (-0.01689, -0.1067, 0.005), (-0.03337, -0.1027, -0.005), (-0.03337, -0.1027, 0.005), (-0.04903, -0.09623, -0.005), (-0.04903, -0.09623, 0.005), (-0.06348, -0.08737, -0.005), (-0.06348, -0.08737, 0.005), (-0.07637, -0.07637, -0.005), (-0.07637, -0.07637, 0.005), (-0.08737, -0.06348, -0.005), (-0.08737, -0.06348, 0.005), (-0.09623, -0.04903, -0.005), (-0.09623, -0.04903, 0.005), (-0.1027, -0.03337, -0.005), (-0.1027, -0.03337, 0.005), (-0.1067, -0.01689, -0.005), (-0.1067, -0.01689, 0.005), (-0.108, 0.0, -0.005), (-0.108, 0.0, 0.005), (-0.1067, 0.01689, -0.005), (-0.1067, 0.01689, 0.005), (-0.1027, 0.03337, -0.005), (-0.1027, 0.03337, 0.005), (-0.09623, 0.04903, -0.005), (-0.09623, 0.04903, 0.005), (-0.08737, 0.06348, -0.005), (-0.08737, 0.06348, 0.005), (-0.07637, 0.07637, -0.005), (-0.07637, 0.07637, 0.005), (-0.06348, 0.08737, -0.005), (-0.06348, 0.08737, 0.005), (-0.04903, 0.09623, -0.005), (-0.04903, 0.09623, 0.005), (-0.03337, 0.1027, -0.005), (-0.03337, 0.1027, 0.005), (-0.01689, 0.1067, -0.005), (-0.01689, 0.1067, 0.005)], [], [(0, 1, 3, 2), (2, 3, 5, 4), (4, 5, 7, 6), (6, 7, 9, 8), (8, 9, 11, 10), (10, 11, 13, 12), (12, 13, 15, 14), (14, 15, 17, 16), (16, 17, 19, 18), (18, 19, 21, 20), (20, 21, 23, 22), (22, 23, 25, 24), (24, 25, 27, 26), (26, 27, 29, 28), (28, 29, 31, 30), (30, 31, 33, 32), (32, 33, 35, 34), (34, 35, 37, 36), (36, 37, 39, 38), (38, 39, 41, 40), (40, 41, 43, 42), (42, 43, 45, 44), (44, 45, 47, 46), (46, 47, 49, 48), (48, 49, 51, 50), (50, 51, 53, 52), (52, 53, 55, 54), (54, 55, 57, 56), (56, 57, 59, 58), (58, 59, 61, 60), (60, 61, 63, 62), (62, 63, 65, 64), (64, 65, 67, 66), (66, 67, 69, 68), (68, 69, 71, 70), (70, 71, 73, 72), (72, 73, 75, 74), (74, 75, 77, 76), (3, 1, 79, 77, 75, 73, 71, 69, 67, 65, 63, 61, 59, 57, 55, 53, 51, 49, 47, 45, 43, 41, 39, 37, 35, 33, 31, 29, 27, 25, 23, 21, 19, 17, 15, 13, 11, 9, 7, 5), (76, 77, 79, 78), (78, 79, 1, 0), (0, 2, 4, 6, 8, 10, 12, 14, 16, 18, 20, 22, 24, 26, 28, 30, 32, 34, 36, 38, 40, 42, 44, 46, 48, 50, 52, 54, 56, 58, 60, 62, 64, 66, 68, 70, 72, 74, 76, 78)])
_uv = me_bucket_rim.uv_layers.new(name='Float2')
_uv.uv.foreach_set('vector', [0.0, -0.005, 0.0, 0.005, 0.01689, 0.005, 0.01689, -0.005, 0.01689, -0.005, 0.01689, 0.005, 0.03337, 0.005, 0.03337, -0.005, 0.03337, -0.005, 0.03337, 0.005, 0.04903, 0.005, 0.04903, -0.005, 0.04903, -0.005, 0.04903, 0.005, 0.06348, 0.005, 0.06348, -0.005, 0.06348, -0.005, 0.06348, 0.005, 0.07637, 0.005, 0.07637, -0.005, 0.07637, -0.005, 0.07637, 0.005, 0.06348, 0.005, 0.06348, -0.005, 0.06348, -0.005, 0.06348, 0.005, 0.04903, 0.005, 0.04903, -0.005, 0.04903, -0.005, 0.04903, 0.005, 0.03337, 0.005, 0.03337, -0.005, 0.03337, -0.005, 0.03337, 0.005, 0.01689, 0.005, 0.01689, -0.005, 0.01689, -0.005, 0.01689, 0.005, 0.0, 0.005, 0.0, -0.005, 0.0, -0.005, 0.0, 0.005, -0.01689, 0.005, -0.01689, -0.005, -0.01689, -0.005, -0.01689, 0.005, -0.03337, 0.005, -0.03337, -0.005, -0.03337, -0.005, -0.03337, 0.005, -0.04903, 0.005, -0.04903, -0.005, -0.04903, -0.005, -0.04903, 0.005, -0.06348, 0.005, -0.06348, -0.005, -0.06348, -0.005, -0.06348, 0.005, -0.07637, 0.005, -0.07637, -0.005, 0.07637, -0.005, 0.07637, 0.005, 0.06348, 0.005, 0.06348, -0.005, 0.06348, -0.005, 0.06348, 0.005, 0.04903, 0.005, 0.04903, -0.005, 0.04903, -0.005, 0.04903, 0.005, 0.03337, 0.005, 0.03337, -0.005, 0.03337, -0.005, 0.03337, 0.005, 0.01689, 0.005, 0.01689, -0.005, 0.01689, -0.005, 0.01689, 0.005, 0.0, 0.005, 0.0, -0.005, 0.0, -0.005, 0.0, 0.005, -0.01689, 0.005, -0.01689, -0.005, -0.01689, -0.005, -0.01689, 0.005, -0.03337, 0.005, -0.03337, -0.005, -0.03337, -0.005, -0.03337, 0.005, -0.04903, 0.005, -0.04903, -0.005, -0.04903, -0.005, -0.04903, 0.005, -0.06348, 0.005, -0.06348, -0.005, -0.06348, -0.005, -0.06348, 0.005, -0.07637, 0.005, -0.07637, -0.005, -0.07637, -0.005, -0.07637, 0.005, -0.06348, 0.005, -0.06348, -0.005, -0.06348, -0.005, -0.06348, 0.005, -0.04903, 0.005, -0.04903, -0.005, -0.04903, -0.005, -0.04903, 0.005, -0.03337, 0.005, -0.03337, -0.005, -0.03337, -0.005, -0.03337, 0.005, -0.01689, 0.005, -0.01689, -0.005, -0.01689, -0.005, -0.01689, 0.005, 0.0, 0.005, 0.0, -0.005, 0.0, -0.005, 0.0, 0.005, 0.01689, 0.005, 0.01689, -0.005, 0.01689, -0.005, 0.01689, 0.005, 0.03337, 0.005, 0.03337, -0.005, 0.03337, -0.005, 0.03337, 0.005, 0.04903, 0.005, 0.04903, -0.005, 0.04903, -0.005, 0.04903, 0.005, 0.06348, 0.005, 0.06348, -0.005, 0.06348, -0.005, 0.06348, 0.005, 0.07637, 0.005, 0.07637, -0.005, -0.07637, -0.005, -0.07637, 0.005, -0.06348, 0.005, -0.06348, -0.005, -0.06348, -0.005, -0.06348, 0.005, -0.04903, 0.005, -0.04903, -0.005, -0.04903, -0.005, -0.04903, 0.005, -0.03337, 0.005, -0.03337, -0.005, 0.01689, 0.1067, 0.0, 0.108, -0.01689, 0.1067, -0.03337, 0.1027, -0.04903, 0.09623, -0.06348, 0.08737, -0.07637, 0.07637, -0.08737, 0.06348, -0.09623, 0.04903, -0.1027, 0.03337, -0.1067, 0.01689, -0.108, 0.0, -0.1067, -0.01689, -0.1027, -0.03337, -0.09623, -0.04903, -0.08737, -0.06348, -0.07637, -0.07637, -0.06348, -0.08737, -0.04903, -0.09623, -0.03337, -0.1027, -0.01689, -0.1067, 0.0, -0.108, 0.01689, -0.1067, 0.03337, -0.1027, 0.04903, -0.09623, 0.06348, -0.08737, 0.07637, -0.07637, 0.08737, -0.06348, 0.09623, -0.04903, 0.1027, -0.03337, 0.1067, -0.01689, 0.108, 0.0, 0.1067, 0.01689, 0.1027, 0.03337, 0.09623, 0.04903, 0.08737, 0.06348, 0.07637, 0.07637, 0.06348, 0.08737, 0.04903, 0.09623, 0.03337, 0.1027, -0.03337, -0.005, -0.03337, 0.005, -0.01689, 0.005, -0.01689, -0.005, -0.01689, -0.005, -0.01689, 0.005, 0.0, 0.005, 0.0, -0.005, 0.0, 0.108, 0.01689, 0.1067, 0.03337, 0.1027, 0.04903, 0.09623, 0.06348, 0.08737, 0.07637, 0.07637, 0.08737, 0.06348, 0.09623, 0.04903, 0.1027, 0.03337, 0.1067, 0.01689, 0.108, 0.0, 0.1067, -0.01689, 0.1027, -0.03337, 0.09623, -0.04903, 0.08737, -0.06348, 0.07637, -0.07637, 0.06348, -0.08737, 0.04903, -0.09623, 0.03337, -0.1027, 0.01689, -0.1067, 0.0, -0.108, -0.01689, -0.1067, -0.03337, -0.1027, -0.04903, -0.09623, -0.06348, -0.08737, -0.07637, -0.07637, -0.08737, -0.06348, -0.09623, -0.04903, -0.1027, -0.03337, -0.1067, -0.01689, -0.108, 0.0, -0.1067, 0.01689, -0.1027, 0.03337, -0.09623, 0.04903, -0.08737, 0.06348, -0.07637, 0.07637, -0.06348, 0.08737, -0.04903, 0.09623, -0.03337, 0.1027, -0.01689, 0.1067])
me_bucket_rim.materials.append(mat_slot_metal)
me_bucket_rim.update()
me_ladle_handle = bpy.data.meshes.new('ladle_handle')
me_ladle_handle.from_pydata([(0.0, 0.011, -0.21), (0.0, 0.011, 0.21), (0.002146, 0.01079, -0.21), (0.002146, 0.01079, 0.21), (0.00421, 0.01016, -0.21), (0.00421, 0.01016, 0.21), (0.006111, 0.009146, -0.21), (0.006111, 0.009146, 0.21), (0.007778, 0.007778, -0.21), (0.007778, 0.007778, 0.21), (0.009146, 0.006111, -0.21), (0.009146, 0.006111, 0.21), (0.01016, 0.00421, -0.21), (0.01016, 0.00421, 0.21), (0.01079, 0.002146, -0.21), (0.01079, 0.002146, 0.21), (0.011, 0.0, -0.21), (0.011, 0.0, 0.21), (0.01079, -0.002146, -0.21), (0.01079, -0.002146, 0.21), (0.01016, -0.00421, -0.21), (0.01016, -0.00421, 0.21), (0.009146, -0.006111, -0.21), (0.009146, -0.006111, 0.21), (0.007778, -0.007778, -0.21), (0.007778, -0.007778, 0.21), (0.006111, -0.009146, -0.21), (0.006111, -0.009146, 0.21), (0.00421, -0.01016, -0.21), (0.00421, -0.01016, 0.21), (0.002146, -0.01079, -0.21), (0.002146, -0.01079, 0.21), (0.0, -0.011, -0.21), (0.0, -0.011, 0.21), (-0.002146, -0.01079, -0.21), (-0.002146, -0.01079, 0.21), (-0.00421, -0.01016, -0.21), (-0.00421, -0.01016, 0.21), (-0.006111, -0.009146, -0.21), (-0.006111, -0.009146, 0.21), (-0.007778, -0.007778, -0.21), (-0.007778, -0.007778, 0.21), (-0.009146, -0.006111, -0.21), (-0.009146, -0.006111, 0.21), (-0.01016, -0.00421, -0.21), (-0.01016, -0.00421, 0.21), (-0.01079, -0.002146, -0.21), (-0.01079, -0.002146, 0.21), (-0.011, 0.0, -0.21), (-0.011, 0.0, 0.21), (-0.01079, 0.002146, -0.21), (-0.01079, 0.002146, 0.21), (-0.01016, 0.00421, -0.21), (-0.01016, 0.00421, 0.21), (-0.009146, 0.006111, -0.21), (-0.009146, 0.006111, 0.21), (-0.007778, 0.007778, -0.21), (-0.007778, 0.007778, 0.21), (-0.006111, 0.009146, -0.21), (-0.006111, 0.009146, 0.21), (-0.00421, 0.01016, -0.21), (-0.00421, 0.01016, 0.21), (-0.002146, 0.01079, -0.21), (-0.002146, 0.01079, 0.21)], [], [(0, 1, 3, 2), (2, 3, 5, 4), (4, 5, 7, 6), (6, 7, 9, 8), (8, 9, 11, 10), (10, 11, 13, 12), (12, 13, 15, 14), (14, 15, 17, 16), (16, 17, 19, 18), (18, 19, 21, 20), (20, 21, 23, 22), (22, 23, 25, 24), (24, 25, 27, 26), (26, 27, 29, 28), (28, 29, 31, 30), (30, 31, 33, 32), (32, 33, 35, 34), (34, 35, 37, 36), (36, 37, 39, 38), (38, 39, 41, 40), (40, 41, 43, 42), (42, 43, 45, 44), (44, 45, 47, 46), (46, 47, 49, 48), (48, 49, 51, 50), (50, 51, 53, 52), (52, 53, 55, 54), (54, 55, 57, 56), (56, 57, 59, 58), (58, 59, 61, 60), (3, 1, 63, 61, 59, 57, 55, 53, 51, 49, 47, 45, 43, 41, 39, 37, 35, 33, 31, 29, 27, 25, 23, 21, 19, 17, 15, 13, 11, 9, 7, 5), (60, 61, 63, 62), (62, 63, 1, 0), (0, 2, 4, 6, 8, 10, 12, 14, 16, 18, 20, 22, 24, 26, 28, 30, 32, 34, 36, 38, 40, 42, 44, 46, 48, 50, 52, 54, 56, 58, 60, 62)])
_uv = me_ladle_handle.uv_layers.new(name='Float2')
_uv.uv.foreach_set('vector', [0.0, -0.21, 0.0, 0.21, 0.002146, 0.21, 0.002146, -0.21, 0.002146, -0.21, 0.002146, 0.21, 0.00421, 0.21, 0.00421, -0.21, 0.00421, -0.21, 0.00421, 0.21, 0.006111, 0.21, 0.006111, -0.21, 0.006111, -0.21, 0.006111, 0.21, 0.007778, 0.21, 0.007778, -0.21, 0.007778, -0.21, 0.007778, 0.21, 0.006111, 0.21, 0.006111, -0.21, 0.006111, -0.21, 0.006111, 0.21, 0.00421, 0.21, 0.00421, -0.21, 0.00421, -0.21, 0.00421, 0.21, 0.002146, 0.21, 0.002146, -0.21, 0.002146, -0.21, 0.002146, 0.21, 0.0, 0.21, 0.0, -0.21, 0.0, -0.21, 0.0, 0.21, -0.002146, 0.21, -0.002146, -0.21, -0.002146, -0.21, -0.002146, 0.21, -0.00421, 0.21, -0.00421, -0.21, -0.00421, -0.21, -0.00421, 0.21, -0.006111, 0.21, -0.006111, -0.21, -0.006111, -0.21, -0.006111, 0.21, -0.007778, 0.21, -0.007778, -0.21, 0.007778, -0.21, 0.007778, 0.21, 0.006111, 0.21, 0.006111, -0.21, 0.006111, -0.21, 0.006111, 0.21, 0.00421, 0.21, 0.00421, -0.21, 0.00421, -0.21, 0.00421, 0.21, 0.002146, 0.21, 0.002146, -0.21, 0.002146, -0.21, 0.002146, 0.21, 0.0, 0.21, 0.0, -0.21, 0.0, -0.21, 0.0, 0.21, -0.002146, 0.21, -0.002146, -0.21, -0.002146, -0.21, -0.002146, 0.21, -0.00421, 0.21, -0.00421, -0.21, -0.00421, -0.21, -0.00421, 0.21, -0.006111, 0.21, -0.006111, -0.21, -0.006111, -0.21, -0.006111, 0.21, -0.007778, 0.21, -0.007778, -0.21, -0.007778, -0.21, -0.007778, 0.21, -0.006111, 0.21, -0.006111, -0.21, -0.006111, -0.21, -0.006111, 0.21, -0.00421, 0.21, -0.00421, -0.21, -0.00421, -0.21, -0.00421, 0.21, -0.002146, 0.21, -0.002146, -0.21, -0.002146, -0.21, -0.002146, 0.21, 0.0, 0.21, 0.0, -0.21, 0.0, -0.21, 0.0, 0.21, 0.002146, 0.21, 0.002146, -0.21, 0.002146, -0.21, 0.002146, 0.21, 0.00421, 0.21, 0.00421, -0.21, 0.00421, -0.21, 0.00421, 0.21, 0.006111, 0.21, 0.006111, -0.21, 0.006111, -0.21, 0.006111, 0.21, 0.007778, 0.21, 0.007778, -0.21, -0.007778, -0.21, -0.007778, 0.21, -0.006111, 0.21, -0.006111, -0.21, -0.006111, -0.21, -0.006111, 0.21, -0.00421, 0.21, -0.00421, -0.21, 0.002146, 0.01079, 0.0, 0.011, -0.002146, 0.01079, -0.00421, 0.01016, -0.006111, 0.009146, -0.007778, 0.007778, -0.009146, 0.006111, -0.01016, 0.00421, -0.01079, 0.002146, -0.011, 0.0, -0.01079, -0.002146, -0.01016, -0.00421, -0.009146, -0.006111, -0.007778, -0.007778, -0.006111, -0.009146, -0.00421, -0.01016, -0.002146, -0.01079, 0.0, -0.011, 0.002146, -0.01079, 0.00421, -0.01016, 0.006111, -0.009146, 0.007778, -0.007778, 0.009146, -0.006111, 0.01016, -0.00421, 0.01079, -0.002146, 0.011, 0.0, 0.01079, 0.002146, 0.01016, 0.00421, 0.009146, 0.006111, 0.007778, 0.007778, 0.006111, 0.009146, 0.00421, 0.01016, -0.00421, -0.21, -0.00421, 0.21, -0.002146, 0.21, -0.002146, -0.21, -0.002146, -0.21, -0.002146, 0.21, 0.0, 0.21, 0.0, -0.21, 0.0, 0.011, 0.002146, 0.01079, 0.00421, 0.01016, 0.006111, 0.009146, 0.007778, 0.007778, 0.009146, 0.006111, 0.01016, 0.00421, 0.01079, 0.002146, 0.011, 0.0, 0.01079, -0.002146, 0.01016, -0.00421, 0.009146, -0.006111, 0.007778, -0.007778, 0.006111, -0.009146, 0.00421, -0.01016, 0.002146, -0.01079, 0.0, -0.011, -0.002146, -0.01079, -0.00421, -0.01016, -0.006111, -0.009146, -0.007778, -0.007778, -0.009146, -0.006111, -0.01016, -0.00421, -0.01079, -0.002146, -0.011, 0.0, -0.01079, 0.002146, -0.01016, 0.00421, -0.009146, 0.006111, -0.007778, 0.007778, -0.006111, 0.009146, -0.00421, 0.01016, -0.002146, 0.01079])
me_ladle_handle.materials.append(mat_slot_bench_wood)
me_ladle_handle.update()
me_ladle_cup = bpy.data.meshes.new('ladle_cup')
me_ladle_cup.from_pydata([(0.0, 0.035, -0.0175), (0.0, 0.035, 0.0175), (0.006828, 0.03433, -0.0175), (0.006828, 0.03433, 0.0175), (0.01339, 0.03234, -0.0175), (0.01339, 0.03234, 0.0175), (0.01944, 0.0291, -0.0175), (0.01944, 0.0291, 0.0175), (0.02475, 0.02475, -0.0175), (0.02475, 0.02475, 0.0175), (0.0291, 0.01944, -0.0175), (0.0291, 0.01944, 0.0175), (0.03234, 0.01339, -0.0175), (0.03234, 0.01339, 0.0175), (0.03433, 0.006828, -0.0175), (0.03433, 0.006828, 0.0175), (0.035, 0.0, -0.0175), (0.035, 0.0, 0.0175), (0.03433, -0.006828, -0.0175), (0.03433, -0.006828, 0.0175), (0.03234, -0.01339, -0.0175), (0.03234, -0.01339, 0.0175), (0.0291, -0.01944, -0.0175), (0.0291, -0.01944, 0.0175), (0.02475, -0.02475, -0.0175), (0.02475, -0.02475, 0.0175), (0.01944, -0.0291, -0.0175), (0.01944, -0.0291, 0.0175), (0.01339, -0.03234, -0.0175), (0.01339, -0.03234, 0.0175), (0.006828, -0.03433, -0.0175), (0.006828, -0.03433, 0.0175), (0.0, -0.035, -0.0175), (0.0, -0.035, 0.0175), (-0.006828, -0.03433, -0.0175), (-0.006828, -0.03433, 0.0175), (-0.01339, -0.03234, -0.0175), (-0.01339, -0.03234, 0.0175), (-0.01944, -0.0291, -0.0175), (-0.01944, -0.0291, 0.0175), (-0.02475, -0.02475, -0.0175), (-0.02475, -0.02475, 0.0175), (-0.0291, -0.01944, -0.0175), (-0.0291, -0.01944, 0.0175), (-0.03234, -0.01339, -0.0175), (-0.03234, -0.01339, 0.0175), (-0.03433, -0.006828, -0.0175), (-0.03433, -0.006828, 0.0175), (-0.035, 0.0, -0.0175), (-0.035, 0.0, 0.0175), (-0.03433, 0.006828, -0.0175), (-0.03433, 0.006828, 0.0175), (-0.03234, 0.01339, -0.0175), (-0.03234, 0.01339, 0.0175), (-0.0291, 0.01944, -0.0175), (-0.0291, 0.01944, 0.0175), (-0.02475, 0.02475, -0.0175), (-0.02475, 0.02475, 0.0175), (-0.01944, 0.0291, -0.0175), (-0.01944, 0.0291, 0.0175), (-0.01339, 0.03234, -0.0175), (-0.01339, 0.03234, 0.0175), (-0.006828, 0.03433, -0.0175), (-0.006828, 0.03433, 0.0175)], [], [(0, 1, 3, 2), (2, 3, 5, 4), (4, 5, 7, 6), (6, 7, 9, 8), (8, 9, 11, 10), (10, 11, 13, 12), (12, 13, 15, 14), (14, 15, 17, 16), (16, 17, 19, 18), (18, 19, 21, 20), (20, 21, 23, 22), (22, 23, 25, 24), (24, 25, 27, 26), (26, 27, 29, 28), (28, 29, 31, 30), (30, 31, 33, 32), (32, 33, 35, 34), (34, 35, 37, 36), (36, 37, 39, 38), (38, 39, 41, 40), (40, 41, 43, 42), (42, 43, 45, 44), (44, 45, 47, 46), (46, 47, 49, 48), (48, 49, 51, 50), (50, 51, 53, 52), (52, 53, 55, 54), (54, 55, 57, 56), (56, 57, 59, 58), (58, 59, 61, 60), (3, 1, 63, 61, 59, 57, 55, 53, 51, 49, 47, 45, 43, 41, 39, 37, 35, 33, 31, 29, 27, 25, 23, 21, 19, 17, 15, 13, 11, 9, 7, 5), (60, 61, 63, 62), (62, 63, 1, 0), (0, 2, 4, 6, 8, 10, 12, 14, 16, 18, 20, 22, 24, 26, 28, 30, 32, 34, 36, 38, 40, 42, 44, 46, 48, 50, 52, 54, 56, 58, 60, 62)])
_uv = me_ladle_cup.uv_layers.new(name='Float2')
_uv.uv.foreach_set('vector', [0.0, -0.0175, 0.0, 0.0175, 0.006828, 0.0175, 0.006828, -0.0175, 0.006828, -0.0175, 0.006828, 0.0175, 0.01339, 0.0175, 0.01339, -0.0175, 0.01339, -0.0175, 0.01339, 0.0175, 0.01944, 0.0175, 0.01944, -0.0175, 0.01944, -0.0175, 0.01944, 0.0175, 0.02475, 0.0175, 0.02475, -0.0175, 0.02475, -0.0175, 0.02475, 0.0175, 0.01944, 0.0175, 0.01944, -0.0175, 0.01944, -0.0175, 0.01944, 0.0175, 0.01339, 0.0175, 0.01339, -0.0175, 0.01339, -0.0175, 0.01339, 0.0175, 0.006828, 0.0175, 0.006828, -0.0175, 0.006828, -0.0175, 0.006828, 0.0175, 0.0, 0.0175, 0.0, -0.0175, 0.0, -0.0175, 0.0, 0.0175, -0.006828, 0.0175, -0.006828, -0.0175, -0.006828, -0.0175, -0.006828, 0.0175, -0.01339, 0.0175, -0.01339, -0.0175, -0.01339, -0.0175, -0.01339, 0.0175, -0.01944, 0.0175, -0.01944, -0.0175, -0.01944, -0.0175, -0.01944, 0.0175, -0.02475, 0.0175, -0.02475, -0.0175, 0.02475, -0.0175, 0.02475, 0.0175, 0.01944, 0.0175, 0.01944, -0.0175, 0.01944, -0.0175, 0.01944, 0.0175, 0.01339, 0.0175, 0.01339, -0.0175, 0.01339, -0.0175, 0.01339, 0.0175, 0.006828, 0.0175, 0.006828, -0.0175, 0.006828, -0.0175, 0.006828, 0.0175, 0.0, 0.0175, 0.0, -0.0175, 0.0, -0.0175, 0.0, 0.0175, -0.006828, 0.0175, -0.006828, -0.0175, -0.006828, -0.0175, -0.006828, 0.0175, -0.01339, 0.0175, -0.01339, -0.0175, -0.01339, -0.0175, -0.01339, 0.0175, -0.01944, 0.0175, -0.01944, -0.0175, -0.01944, -0.0175, -0.01944, 0.0175, -0.02475, 0.0175, -0.02475, -0.0175, -0.02475, -0.0175, -0.02475, 0.0175, -0.01944, 0.0175, -0.01944, -0.0175, -0.01944, -0.0175, -0.01944, 0.0175, -0.01339, 0.0175, -0.01339, -0.0175, -0.01339, -0.0175, -0.01339, 0.0175, -0.006828, 0.0175, -0.006828, -0.0175, -0.006828, -0.0175, -0.006828, 0.0175, 0.0, 0.0175, 0.0, -0.0175, 0.0, -0.0175, 0.0, 0.0175, 0.006828, 0.0175, 0.006828, -0.0175, 0.006828, -0.0175, 0.006828, 0.0175, 0.01339, 0.0175, 0.01339, -0.0175, 0.01339, -0.0175, 0.01339, 0.0175, 0.01944, 0.0175, 0.01944, -0.0175, 0.01944, -0.0175, 0.01944, 0.0175, 0.02475, 0.0175, 0.02475, -0.0175, -0.02475, -0.0175, -0.02475, 0.0175, -0.01944, 0.0175, -0.01944, -0.0175, -0.01944, -0.0175, -0.01944, 0.0175, -0.01339, 0.0175, -0.01339, -0.0175, 0.006828, 0.03433, 0.0, 0.035, -0.006828, 0.03433, -0.01339, 0.03234, -0.01944, 0.0291, -0.02475, 0.02475, -0.0291, 0.01944, -0.03234, 0.01339, -0.03433, 0.006828, -0.035, 0.0, -0.03433, -0.006828, -0.03234, -0.01339, -0.0291, -0.01944, -0.02475, -0.02475, -0.01944, -0.0291, -0.01339, -0.03234, -0.006828, -0.03433, 0.0, -0.035, 0.006828, -0.03433, 0.01339, -0.03234, 0.01944, -0.0291, 0.02475, -0.02475, 0.0291, -0.01944, 0.03234, -0.01339, 0.03433, -0.006828, 0.035, 0.0, 0.03433, 0.006828, 0.03234, 0.01339, 0.0291, 0.01944, 0.02475, 0.02475, 0.01944, 0.0291, 0.01339, 0.03234, -0.01339, -0.0175, -0.01339, 0.0175, -0.006828, 0.0175, -0.006828, -0.0175, -0.006828, -0.0175, -0.006828, 0.0175, 0.0, 0.0175, 0.0, -0.0175, 0.0, 0.035, 0.006828, 0.03433, 0.01339, 0.03234, 0.01944, 0.0291, 0.02475, 0.02475, 0.0291, 0.01944, 0.03234, 0.01339, 0.03433, 0.006828, 0.035, 0.0, 0.03433, -0.006828, 0.03234, -0.01339, 0.0291, -0.01944, 0.02475, -0.02475, 0.01944, -0.0291, 0.01339, -0.03234, 0.006828, -0.03433, 0.0, -0.035, -0.006828, -0.03433, -0.01339, -0.03234, -0.01944, -0.0291, -0.02475, -0.02475, -0.0291, -0.01944, -0.03234, -0.01339, -0.03433, -0.006828, -0.035, 0.0, -0.03433, 0.006828, -0.03234, 0.01339, -0.0291, 0.01944, -0.02475, 0.02475, -0.01944, 0.0291, -0.01339, 0.03234, -0.006828, 0.03433])
me_ladle_cup.materials.append(mat_slot_heater_black)
me_ladle_cup.update()

# ---- objects
ob_nova_bucket_set = bpy.data.objects.new('nova-bucket-set', None)
ob_bucket = bpy.data.objects.new('bucket', me_bucket)
ob_bucket_rim = bpy.data.objects.new('bucket_rim', me_bucket_rim)
ob_ladle_handle = bpy.data.objects.new('ladle_handle', me_ladle_handle)
ob_ladle_cup = bpy.data.objects.new('ladle_cup', me_ladle_cup)

# ---- transforms, parenting, visibility, modifiers, constraints
ob_nova_bucket_set.location = (0.0, 0.0, 0.0)
ob_bucket.parent = ob_nova_bucket_set
ob_bucket.location = (0.0, 0.0, 0.1)
ob_bucket_rim.parent = ob_nova_bucket_set
ob_bucket_rim.location = (0.0, 0.0, 0.2)
ob_ladle_handle.parent = ob_nova_bucket_set
ob_ladle_handle.location = (0.02, 0.0, 0.3)
ob_ladle_handle.rotation_euler = (0.0, 0.45, 0.0)
ob_ladle_cup.parent = ob_nova_bucket_set
ob_ladle_cup.location = (-0.07, 0.0, 0.12)

# ---- collection membership
scene.collection.objects.link(ob_nova_bucket_set)
scene.collection.objects.link(ob_bucket)
scene.collection.objects.link(ob_bucket_rim)
scene.collection.objects.link(ob_ladle_handle)
scene.collection.objects.link(ob_ladle_cup)

# ---- scene / render settings (as saved in the file)
scene.frame_start = 1; scene.frame_end = 250; scene.frame_set(1)
scene.render.engine = 'BLENDER_EEVEE_NEXT'
scene.render.bake_bias = 0.0
scene.render.bake_samples = 0
scene.cycles.sampling_pattern = 'TABULATED_SOBOL'
scene.eevee.use_volume_custom_range = False
bpy.context.view_layer.update()

# ---- added for rendering (the .blend has no active camera and no usable light): camera, sun + grey world if the file has none
cam_auto = bpy.data.cameras.new('AutoCamera')
cam_auto.lens = 50.0
cam_auto.sensor_width = 36.0
cam_auto.clip_end = 1000.0
ob_auto_camera = bpy.data.objects.new('AutoCamera', cam_auto)
scene.collection.objects.link(ob_auto_camera)
ob_auto_camera.location = (0.548593, -0.650363, 0.680514)
ob_auto_camera.rotation_euler = (1.09748, -7.21219e-08, 0.694738)
scene.camera = ob_auto_camera
light_auto_sun = bpy.data.lights.new('AutoSun', 'SUN')
light_auto_sun.energy = 3.0
light_auto_sun.angle = 0.0523599
ob_auto_sun = bpy.data.objects.new('AutoSun', light_auto_sun)
scene.collection.objects.link(ob_auto_sun)
ob_auto_sun.rotation_euler = (0.872665, 0.174533, 0.523599)
if scene.world is None:
    world_auto = bpy.data.worlds.new('AutoWorld')
    world_auto.color = (0.3, 0.3, 0.3)
    scene.world = world_auto
bpy.context.view_layer.update()
